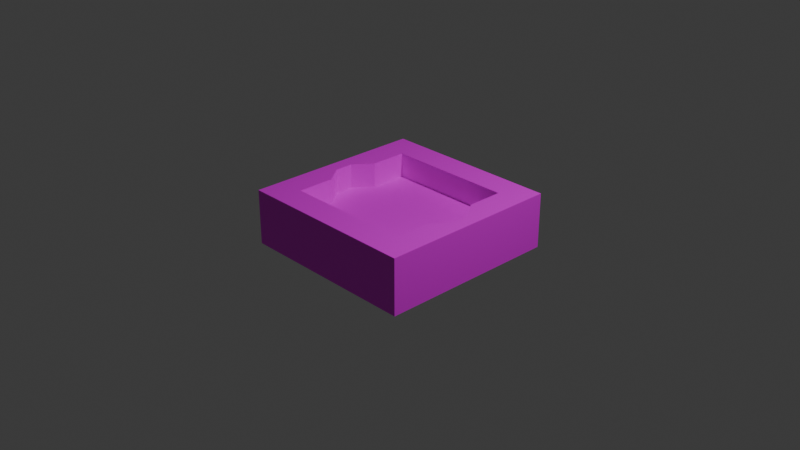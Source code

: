 # Source: chip-slot.blend  (saved by Blender 4.3.34; exported with 4.5.12 LTS)
import bpy
from mathutils import Matrix  # noqa: F401  (used for matrix-valued properties, if any)

bpy.ops.wm.read_factory_settings(use_empty=True)
scene = bpy.context.scene
scene.name = 'Scene'

# ---- collections
col_collection = bpy.data.collections.new('Collection'); scene.collection.children.link(col_collection)

# ---- images (referenced by path relative to the original .blend; pixels are not part of the script)
import os
ASSET_DIR = os.environ.get("B2B_ASSET_DIR", "")  # directory of the original .blend (textures are referenced by path, not embedded)
HERE = os.path.dirname(os.path.abspath(__file__))  # packed textures are extracted next to this script under _unpacked/

def load_image(name, relpath, width, height, colorspace="sRGB"):
    """Load a texture the original file referenced (path relative to the .blend, or extracted next to this script)."""
    p = next((c for c in (os.path.join(HERE, relpath), os.path.join(ASSET_DIR, relpath)) if relpath and os.path.exists(c)), "")
    if p:
        img = bpy.data.images.load(p, check_existing=True)
        img.name = name
    else:  # same state as the original file: an image datablock whose file is absent (Cycles renders it pink)
        img = bpy.data.images.new(name, width, height)
        img.source = "FILE"
        img.filepath = "//" + (relpath or name)
    img.colorspace_settings.name = colorspace
    return img
img_motherboard_colors_png = load_image('motherboard-colors.png', 'motherboard-colors.png', 1024, 1024, 'sRGB')

# ---- materials (node trees are filled in below, after node groups)
mat_material = bpy.data.materials.new('Material')
mat_material.alpha_threshold = 0.0
mat_material.roughness = 0.5
mat_material.line_color = (0.0, 0.0, 0.0, 1.0)

# ---- material node trees
mat_material.use_nodes = True; mat_material.node_tree.nodes.clear()
_N = mat_material.node_tree.nodes; _L = mat_material.node_tree.links
n0 = _N.new('ShaderNodeOutputMaterial'); n0.name = 'Material Output'; n0.location = (300, 300)
n1 = _N.new('ShaderNodeBsdfPrincipled'); n1.name = 'Principled BSDF'; n1.location = (10, 300)
n1.inputs[3].default_value = 1.45
n2 = _N.new('ShaderNodeTexImage'); n2.name = 'Image Texture'; n2.location = (-280, 260)
n2.image = img_motherboard_colors_png
_L.new(n1.outputs[0], n0.inputs[0])
_L.new(n2.outputs[0], n1.inputs[0])
n0.is_active_output = True

# ---- world
world_world = bpy.data.worlds.new('World'); scene.world = world_world
world_world.use_nodes = True; world_world.node_tree.nodes.clear()
_N = world_world.node_tree.nodes; _L = world_world.node_tree.links
n0 = _N.new('ShaderNodeOutputWorld'); n0.name = 'World Output'; n0.location = (300, 300)
n1 = _N.new('ShaderNodeBackground'); n1.name = 'Background'; n1.location = (10, 300)
n1.inputs[0].default_value = (0.05088, 0.05088, 0.05088, 1.0)
_L.new(n1.outputs[0], n0.inputs[0])
n0.is_active_output = True
world_world.color = (0.05088, 0.05088, 0.05088)
world_world.sun_shadow_jitter_overblur = 0.0

# ---- cameras
cam_camera = bpy.data.cameras.new('Camera')
cam_camera.clip_end = 100.0
cam_camera.ortho_scale = 7.314

# ---- lights
light_light = bpy.data.lights.new('Light', 'POINT')
light_light.energy = 1000.0
light_light.shadow_soft_size = 0.1

# ---- meshes
me_cube = bpy.data.meshes.new('Cube')
me_cube.from_pydata([(0.7, 0.7, 1.0), (1.0, 1.0, -1.0), (0.7, -0.7, 1.0), (1.0, -1.0, -1.0), (-0.7, 0.7, 1.0), (-1.0, 1.0, -1.0), (-0.7, -0.7, 1.0), (-1.0, -1.0, -1.0), (1.0, -1.0, 1.0), (-1.0, -1.0, 1.0), (1.0, 1.0, 1.0), (-1.0, 1.0, 1.0), (0.7, -0.7, 0.1), (-0.7, -0.7, 0.1), (0.7, 0.7, 0.1), (-0.7, 0.7, 0.1), (-1.0, 0.7143, -1.0), (-1.0, 0.4286, -1.0), (-1.0, 0.1429, -1.0), (-1.0, -0.1429, -1.0), (-1.0, -0.4286, -1.0), (-1.0, -0.7143, -1.0), (1.0, 0.7143, 1.0), (1.0, 0.4286, 1.0), (1.0, 0.1429, 1.0), (1.0, -0.1429, 1.0), (1.0, -0.4286, 1.0), (1.0, -0.7143, 1.0), (-1.0, -0.7143, 1.0), (-1.0, -0.4286, 1.0), (-1.0, -0.1429, 1.0), (-1.0, 0.1429, 1.0), (-1.0, 0.4286, 1.0), (-1.0, 0.7143, 1.0), (1.0, -0.7143, -1.0), (1.0, -0.4286, -1.0), (1.0, -0.1429, -1.0), (1.0, 0.1429, -1.0), (1.0, 0.4286, -1.0), (1.0, 0.7143, -1.0), (0.7, 0.5, 1.0), (0.7, 0.3, 1.0), (0.85, 0.1, 1.0), (0.85, -0.1, 1.0), (0.7, -0.3, 1.0), (0.7, -0.5, 1.0), (-0.7, -0.5, 1.0), (-0.7, -0.3, 1.0), (-0.85, -0.1, 1.0), (-0.85, 0.1, 1.0), (-0.7, 0.3, 1.0), (-0.7, 0.5, 1.0), (0.7, 0.5, 0.1), (0.7, 0.3, 0.1), (0.85, 0.1, 0.1), (0.85, -0.1, 0.1), (0.7, -0.3, 0.1), (0.7, -0.5, 0.1), (-0.7, -0.5, 0.1), (-0.7, -0.3, 0.1), (-0.85, -0.1, 0.1), (-0.85, 0.1, 0.1), (-0.7, 0.3, 0.1), (-0.7, 0.5, 0.1), (1.0, 1.0, -1.0), (1.0, -1.0, -1.0), (1.0, -1.0, 1.0), (1.0, 1.0, 1.0), (1.0, 0.7143, 1.0), (1.0, 0.4286, 1.0), (1.0, 0.1429, 1.0), (1.0, -0.1429, 1.0), (1.0, -0.4286, 1.0), (1.0, -0.7143, 1.0), (1.0, -0.7143, -1.0), (1.0, -0.4286, -1.0), (1.0, -0.1429, -1.0), (1.0, 0.1429, -1.0), (1.0, 0.4286, -1.0), (1.0, 0.7143, -1.0)], [], [(46, 6, 13, 58), (3, 8, 9, 7), (5, 11, 10, 1), (2, 6, 9, 8), (4, 0, 10, 11), (6, 2, 12, 13), (0, 4, 15, 14), (40, 0, 14, 52), (2, 45, 57, 12), (45, 44, 56, 57), (44, 43, 55, 56), (43, 42, 54, 55), (42, 41, 53, 54), (41, 40, 52, 53), (45, 2, 8, 27, 26, 25, 24, 23, 22, 10, 0, 40, 41, 42, 43, 44), (71, 72, 73, 66, 65, 74, 75, 76, 77, 78, 79, 64, 67, 68, 69, 70), (34, 3, 7, 21, 20, 19, 18, 17, 16, 5, 1, 39, 38, 37, 36, 35), (4, 51, 63, 15), (51, 50, 62, 63), (50, 49, 61, 62), (49, 48, 60, 61), (48, 47, 59, 60), (47, 46, 58, 59), (58, 13, 12, 57, 56, 55, 54, 53, 52, 14, 15, 63, 62, 61, 60, 59), (51, 4, 11, 33, 32, 31, 30, 29, 28, 9, 6, 46, 47, 48, 49, 50), (33, 11, 5, 16, 17, 18, 19, 20, 21, 7, 9, 28, 29, 30, 31, 32)])
_uv = me_cube.uv_layers.new(name='UVMap')
_uv.uv.foreach_set('vector', [0.627, 0.8978, 0.627, 0.8937, 0.6316, 0.8937, 0.6316, 0.8978, 0.6064, 0.8999, 0.5961, 0.8999, 0.5961, 0.8587, 0.6064, 0.8587, 0.6167, 0.8999, 0.6064, 0.8999, 0.6064, 0.8587, 0.6167, 0.8587, 0.6182, 0.8649, 0.6182, 0.8937, 0.6167, 0.8999, 0.6167, 0.8587, 0.6254, 0.8937, 0.6254, 0.8649, 0.627, 0.8587, 0.627, 0.8999, 0.6342, 0.8876, 0.6342, 0.8587, 0.6388, 0.8587, 0.6388, 0.8876, 0.6342, 0.9164, 0.6342, 0.8876, 0.6388, 0.8876, 0.6388, 0.9164, 0.6388, 0.8629, 0.6388, 0.8587, 0.6434, 0.8587, 0.6434, 0.8629, 0.6388, 0.8876, 0.6388, 0.8834, 0.6434, 0.8834, 0.6434, 0.8876, 0.6388, 0.8834, 0.6388, 0.8793, 0.6434, 0.8793, 0.6434, 0.8834, 0.6388, 0.8793, 0.6388, 0.8752, 0.6434, 0.8752, 0.6434, 0.8793, 0.6388, 0.8752, 0.6388, 0.8711, 0.6434, 0.8711, 0.6434, 0.8752, 0.6388, 0.8711, 0.6388, 0.867, 0.6434, 0.867, 0.6434, 0.8711, 0.6388, 0.867, 0.6388, 0.8629, 0.6434, 0.8629, 0.6434, 0.867, 0.6193, 0.8649, 0.6182, 0.8649, 0.6167, 0.8587, 0.6182, 0.8587, 0.6196, 0.8587, 0.6211, 0.8587, 0.6226, 0.8587, 0.624, 0.8587, 0.6255, 0.8587, 0.627, 0.8587, 0.6254, 0.8649, 0.6244, 0.8649, 0.6234, 0.8649, 0.6223, 0.8618, 0.6213, 0.8618, 0.6203, 0.8649, 0.5961, 0.9175, 0.5961, 0.9117, 0.5961, 0.9058, 0.5961, 0.8999, 0.6064, 0.8999, 0.6064, 0.9058, 0.6064, 0.9117, 0.6064, 0.9175, 0.6064, 0.9234, 0.6064, 0.9293, 0.6064, 0.9352, 0.6064, 0.9411, 0.5961, 0.9411, 0.5961, 0.9352, 0.5961, 0.9293, 0.5961, 0.9234, 0.6079, 0.9411, 0.6064, 0.9411, 0.6064, 0.8999, 0.6079, 0.8999, 0.6093, 0.8999, 0.6108, 0.8999, 0.6123, 0.8999, 0.6137, 0.8999, 0.6152, 0.8999, 0.6167, 0.8999, 0.6167, 0.9411, 0.6152, 0.9411, 0.6137, 0.9411, 0.6123, 0.9411, 0.6108, 0.9411, 0.6093, 0.9411, 0.627, 0.9225, 0.627, 0.9184, 0.6316, 0.9184, 0.6316, 0.9225, 0.627, 0.9184, 0.627, 0.9143, 0.6316, 0.9143, 0.6316, 0.9184, 0.627, 0.9143, 0.627, 0.9102, 0.6316, 0.9102, 0.6316, 0.9143, 0.627, 0.9102, 0.627, 0.9061, 0.6316, 0.9061, 0.6316, 0.9102, 0.627, 0.9061, 0.627, 0.902, 0.6316, 0.902, 0.6316, 0.9061, 0.627, 0.902, 0.627, 0.8978, 0.6316, 0.8978, 0.6316, 0.902, 0.4012, 0.91, 0.4001, 0.91, 0.4001, 0.8811, 0.4012, 0.8811, 0.4022, 0.8811, 0.4032, 0.8781, 0.4043, 0.8781, 0.4053, 0.8811, 0.4063, 0.8811, 0.4073, 0.8811, 0.4073, 0.91, 0.4063, 0.91, 0.4053, 0.91, 0.4043, 0.913, 0.4032, 0.913, 0.4022, 0.91, 0.6244, 0.8937, 0.6254, 0.8937, 0.627, 0.8999, 0.6255, 0.8999, 0.624, 0.8999, 0.6226, 0.8999, 0.6211, 0.8999, 0.6196, 0.8999, 0.6182, 0.8999, 0.6167, 0.8999, 0.6182, 0.8937, 0.6193, 0.8937, 0.6203, 0.8937, 0.6213, 0.8968, 0.6223, 0.8968, 0.6234, 0.8937, 0.6167, 0.9058, 0.6167, 0.8999, 0.627, 0.8999, 0.627, 0.9058, 0.627, 0.9117, 0.627, 0.9175, 0.627, 0.9234, 0.627, 0.9293, 0.627, 0.9352, 0.627, 0.9411, 0.6167, 0.9411, 0.6167, 0.9352, 0.6167, 0.9293, 0.6167, 0.9234, 0.6167, 0.9175, 0.6167, 0.9117])
me_cube.materials.append(mat_material)
me_cube.use_mirror_vertex_groups = False
me_cube.update()

# ---- objects
ob_cube = bpy.data.objects.new('Cube', me_cube)
ob_light = bpy.data.objects.new('Light', light_light)
ob_camera = bpy.data.objects.new('Camera', cam_camera)

# ---- transforms, parenting, visibility, modifiers, constraints
ob_cube.location = (0.0, 0.0, 0.0)
ob_cube.scale = (1.0, 1.0, 0.3)
ob_cube.lock_rotations_4d = False
ob_cube.empty_display_type = 'ARROWS'
ob_cube.lineart.crease_threshold = 0.0
ob_light.location = (4.076, 1.005, 5.904)
ob_light.rotation_euler = (0.6503, 0.05522, 1.866)
ob_light.lock_rotations_4d = False
ob_light.empty_display_type = 'ARROWS'
ob_light.color = (0.0, 0.0, 0.0, 0.0)
ob_light.lineart.crease_threshold = 0.0
ob_camera.location = (7.359, -6.926, 4.958)
ob_camera.rotation_euler = (1.109, 0.0, 0.8149)
ob_camera.lock_rotations_4d = False
ob_camera.empty_display_type = 'ARROWS'
ob_camera.color = (0.0, 0.0, 0.0, 0.0)
ob_camera.display_type = 'WIRE'
ob_camera.lineart.crease_threshold = 0.0

# ---- collection membership
col_collection.objects.link(ob_cube)
col_collection.objects.link(ob_light)
col_collection.objects.link(ob_camera)

# ---- scene / render settings (as saved in the file)
scene.camera = ob_camera
scene.frame_start = 1; scene.frame_end = 250; scene.frame_set(1)
scene.render.engine = 'BLENDER_EEVEE_NEXT'
bpy.context.view_layer.update()
